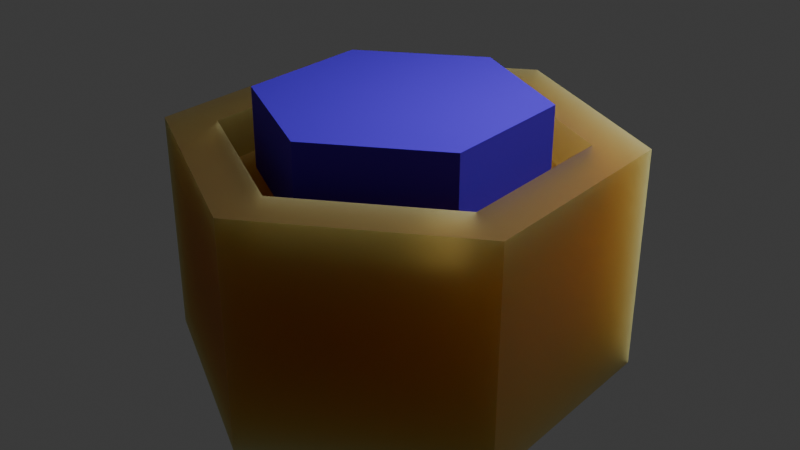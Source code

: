 # Source: ProtoTerrian_2_.blend  (saved by Blender 4.3.34; exported with 4.5.12 LTS)
import bpy
from mathutils import Matrix  # noqa: F401  (used for matrix-valued properties, if any)

bpy.ops.wm.read_factory_settings(use_empty=True)
scene = bpy.context.scene
scene.name = 'Scene'

# ---- collections
col_collection = bpy.data.collections.new('Collection'); scene.collection.children.link(col_collection)

# ---- materials (node trees are filled in below, after node groups)
mat_material_002 = bpy.data.materials.new('Material.002')
mat_water = bpy.data.materials.new('Water')
mat_forest = bpy.data.materials.new('Forest')
mat_plains = bpy.data.materials.new('Plains')
mat_badlands = bpy.data.materials.new('Badlands')
mat_mount = bpy.data.materials.new('Mount')
mat_coast = bpy.data.materials.new('Coast')

# ---- material node trees
mat_material_002.use_nodes = True; mat_material_002.node_tree.nodes.clear()
_N = mat_material_002.node_tree.nodes; _L = mat_material_002.node_tree.links
n0 = _N.new('ShaderNodeBsdfPrincipled'); n0.name = 'Principled BSDF'; n0.location = (10, 300)
n0.inputs[0].default_value = (0.2138, 0.1045, 0.01971, 1.0)
n0.inputs[1].default_value = 0.2992
n0.inputs[2].default_value = 0.8504
n0.inputs[8].default_value = 0.8
n0.inputs[9].default_value = (2.5, 1.0, 0.5)
n0.inputs[10].default_value = 4.0
n1 = _N.new('ShaderNodeOutputMaterial'); n1.name = 'Material Output'; n1.location = (300, 300)
_L.new(n0.outputs[0], n1.inputs[0])
n1.is_active_output = True
mat_water.use_nodes = True; mat_water.node_tree.nodes.clear()
_N = mat_water.node_tree.nodes; _L = mat_water.node_tree.links
n0 = _N.new('ShaderNodeBsdfPrincipled'); n0.name = 'Principled BSDF'; n0.location = (10, 300)
n0.inputs[0].default_value = (0.08362, 0.00328, 0.8007, 1.0)
n0.inputs[1].default_value = 0.3
n0.inputs[2].default_value = 0.8
n1 = _N.new('ShaderNodeOutputMaterial'); n1.name = 'Material Output'; n1.location = (300, 300)
_L.new(n0.outputs[0], n1.inputs[0])
n1.is_active_output = True
mat_forest.use_nodes = True; mat_forest.node_tree.nodes.clear()
_N = mat_forest.node_tree.nodes; _L = mat_forest.node_tree.links
n0 = _N.new('ShaderNodeBsdfPrincipled'); n0.name = 'Principled BSDF'; n0.location = (10, 300)
n0.inputs[0].default_value = (0.01929, 0.1969, 0.008507, 1.0)
n0.inputs[1].default_value = 0.3
n0.inputs[2].default_value = 0.8
n1 = _N.new('ShaderNodeOutputMaterial'); n1.name = 'Material Output'; n1.location = (300, 300)
_L.new(n0.outputs[0], n1.inputs[0])
n1.is_active_output = True
mat_plains.use_nodes = True; mat_plains.node_tree.nodes.clear()
_N = mat_plains.node_tree.nodes; _L = mat_plains.node_tree.links
n0 = _N.new('ShaderNodeBsdfPrincipled'); n0.name = 'Principled BSDF'; n0.location = (10, 300)
n0.inputs[0].default_value = (0.3187, 0.4076, 0.0324, 1.0)
n0.inputs[1].default_value = 0.3
n0.inputs[2].default_value = 0.8
n1 = _N.new('ShaderNodeOutputMaterial'); n1.name = 'Material Output'; n1.location = (300, 300)
_L.new(n0.outputs[0], n1.inputs[0])
n1.is_active_output = True
mat_badlands.use_nodes = True; mat_badlands.node_tree.nodes.clear()
_N = mat_badlands.node_tree.nodes; _L = mat_badlands.node_tree.links
n0 = _N.new('ShaderNodeBsdfPrincipled'); n0.name = 'Principled BSDF'; n0.location = (10, 300)
n0.inputs[0].default_value = (0.4982, 0.06326, 0.04497, 1.0)
n0.inputs[1].default_value = 0.3
n0.inputs[2].default_value = 0.8
n1 = _N.new('ShaderNodeOutputMaterial'); n1.name = 'Material Output'; n1.location = (300, 300)
_L.new(n0.outputs[0], n1.inputs[0])
n1.is_active_output = True
mat_mount.use_nodes = True; mat_mount.node_tree.nodes.clear()
_N = mat_mount.node_tree.nodes; _L = mat_mount.node_tree.links
n0 = _N.new('ShaderNodeBsdfPrincipled'); n0.name = 'Principled BSDF'; n0.location = (10, 300)
n0.inputs[0].default_value = (0.1294, 0.0968, 0.1504, 1.0)
n0.inputs[1].default_value = 0.3
n0.inputs[2].default_value = 0.8
n1 = _N.new('ShaderNodeOutputMaterial'); n1.name = 'Material Output'; n1.location = (300, 300)
_L.new(n0.outputs[0], n1.inputs[0])
n1.is_active_output = True
mat_coast.use_nodes = True; mat_coast.node_tree.nodes.clear()
_N = mat_coast.node_tree.nodes; _L = mat_coast.node_tree.links
n0 = _N.new('ShaderNodeBsdfPrincipled'); n0.name = 'Principled BSDF'; n0.location = (10, 300)
n0.inputs[0].default_value = (0.1505, 0.4113, 0.332, 1.0)
n0.inputs[1].default_value = 0.3
n0.inputs[2].default_value = 0.8
n1 = _N.new('ShaderNodeOutputMaterial'); n1.name = 'Material Output'; n1.location = (300, 300)
_L.new(n0.outputs[0], n1.inputs[0])
n1.is_active_output = True

# ---- world
world_world = bpy.data.worlds.new('World'); scene.world = world_world
world_world.use_nodes = True; world_world.node_tree.nodes.clear()
_N = world_world.node_tree.nodes; _L = world_world.node_tree.links
n0 = _N.new('ShaderNodeOutputWorld'); n0.name = 'World Output'; n0.location = (300, 300)
n1 = _N.new('ShaderNodeBackground'); n1.name = 'Background'; n1.location = (10, 300)
n1.inputs[0].default_value = (0.05088, 0.05088, 0.05088, 1.0)
_L.new(n1.outputs[0], n0.inputs[0])
n0.is_active_output = True
world_world.color = (0.05088, 0.05088, 0.05088)
world_world.sun_shadow_jitter_overblur = 0.0

# ---- lights
light_spot = bpy.data.lights.new('Spot', 'SPOT')
light_spot.energy = 1000.0
light_spot.shadow_soft_size = 1.83
light_spot.spot_size = 0.8407

# ---- meshes
me_cylinder = bpy.data.meshes.new('Cylinder')
me_cylinder.from_pydata([(0.0, 1.0, -0.5), (0.0, 0.7691, 0.5), (0.866, 0.5, -0.5), (0.666, 0.3845, 0.5), (0.866, -0.5, -0.5), (0.666, -0.3845, 0.5), (0.0, -1.0, -0.5), (0.0, -0.7691, 0.5), (-0.866, -0.5, -0.5), (-0.666, -0.3845, 0.5), (-0.866, 0.5, -0.5), (-0.666, 0.3845, 0.5), (0.866, 0.5, 0.5), (0.0, 1.0, 0.5), (0.866, -0.5, 0.5), (0.0, -1.0, 0.5), (-0.866, -0.5, 0.5), (-0.866, 0.5, 0.5), (0.666, 0.3845, 0.3), (0.0, 0.7691, 0.3), (0.666, -0.3845, 0.3), (0.0, -0.7691, 0.3), (-0.666, -0.3845, 0.3), (-0.666, 0.3845, 0.3)], [], [(0, 13, 12, 2), (2, 12, 14, 4), (4, 14, 15, 6), (6, 15, 16, 8), (7, 5, 20, 21), (8, 16, 17, 10), (10, 17, 13, 0), (0, 2, 4, 6, 8, 10), (1, 3, 12, 13), (3, 5, 14, 12), (5, 7, 15, 14), (7, 9, 16, 15), (9, 11, 17, 16), (11, 1, 13, 17), (18, 19, 23, 22, 21, 20), (3, 1, 19, 18), (1, 11, 23, 19), (9, 7, 21, 22), (5, 3, 18, 20), (11, 9, 22, 23)])
_uv = me_cylinder.uv_layers.new(name='UVMap')
_uv.uv.foreach_set('vector', [1.0, 0.5, 1.0, 1.0, 0.8333, 1.0, 0.8333, 0.5, 0.8333, 0.5, 0.8333, 1.0, 0.6667, 1.0, 0.6667, 0.5, 0.6667, 0.5, 0.6667, 1.0, 0.5, 1.0, 0.5, 0.5, 0.5, 0.5, 0.5, 1.0, 0.3333, 1.0, 0.3333, 0.5, 0.25, 0.06543, 0.4098, 0.1577, 0.4098, 0.1577, 0.25, 0.06543, 0.3333, 0.5, 0.3333, 1.0, 0.1667, 1.0, 0.1667, 0.5, 0.1667, 0.5, 0.1667, 1.0, -8.941e-08, 1.0, -8.941e-08, 0.5, 0.75, 0.49, 0.9578, 0.37, 0.9578, 0.13, 0.75, 0.01, 0.5422, 0.13, 0.5422, 0.37, 0.25, 0.4346, 0.4098, 0.3423, 0.4578, 0.37, 0.25, 0.49, 0.4098, 0.3423, 0.4098, 0.1577, 0.4578, 0.13, 0.4578, 0.37, 0.4098, 0.1577, 0.25, 0.06543, 0.25, 0.01, 0.4578, 0.13, 0.25, 0.06543, 0.09015, 0.1577, 0.04215, 0.13, 0.25, 0.01, 0.09015, 0.1577, 0.09015, 0.3423, 0.04215, 0.37, 0.04215, 0.13, 0.09015, 0.3423, 0.25, 0.4346, 0.25, 0.49, 0.04215, 0.37, 0.4098, 0.3423, 0.25, 0.4346, 0.09015, 0.3423, 0.09015, 0.1577, 0.25, 0.06543, 0.4098, 0.1577, 0.4098, 0.3423, 0.25, 0.4346, 0.25, 0.4346, 0.4098, 0.3423, 0.25, 0.4346, 0.09015, 0.3423, 0.09015, 0.3423, 0.25, 0.4346, 0.09015, 0.1577, 0.25, 0.06543, 0.25, 0.06543, 0.09015, 0.1577, 0.4098, 0.1577, 0.4098, 0.3423, 0.4098, 0.3423, 0.4098, 0.1577, 0.09015, 0.3423, 0.09015, 0.1577, 0.09015, 0.1577, 0.09015, 0.3423])
me_cylinder.materials.append(mat_material_002)
me_cylinder.update()
me_cylinder_001 = bpy.data.meshes.new('Cylinder.001')
me_cylinder_001.from_pydata([(0.666, 0.3845, 0.3), (0.0, 0.7691, 0.3), (0.666, -0.3845, 0.3), (0.0, -0.7691, 0.3), (-0.666, -0.3845, 0.3), (-0.666, 0.3845, 0.3), (0.666, 0.3845, 0.7), (-3.879e-09, 0.7691, 0.7), (0.666, -0.3845, 0.7), (-3.879e-09, -0.7691, 0.7), (-0.666, -0.3845, 0.7), (-0.666, 0.3845, 0.7), (0.666, 0.3845, 0.825), (9.697e-10, 0.7691, 0.825), (0.666, -0.3845, 0.825), (9.697e-10, -0.7691, 0.825), (-0.666, -0.3845, 0.825), (-0.666, 0.3845, 0.825)], [], [(0, 2, 3, 4, 5, 1), (11, 10, 16, 17), (4, 3, 9, 10), (2, 0, 6, 8), (5, 4, 10, 11), (3, 2, 8, 9), (0, 1, 7, 6), (1, 5, 11, 7), (12, 13, 17, 16, 15, 14), (9, 8, 14, 15), (6, 7, 13, 12), (7, 11, 17, 13), (10, 9, 15, 16), (8, 6, 12, 14)])
_uv = me_cylinder_001.uv_layers.new(name='UVMap')
_uv.uv.foreach_set('vector', [0.4098, 0.3423, 0.4098, 0.1577, 0.25, 0.06543, 0.09015, 0.1577, 0.09015, 0.3423, 0.25, 0.4346, 0.09015, 0.3423, 0.09015, 0.1577, 0.09015, 0.1577, 0.09015, 0.3423, 0.09015, 0.1577, 0.25, 0.06543, 0.25, 0.06543, 0.09015, 0.1577, 0.4098, 0.1577, 0.4098, 0.3423, 0.4098, 0.3423, 0.4098, 0.1577, 0.09015, 0.3423, 0.09015, 0.1577, 0.09015, 0.1577, 0.09015, 0.3423, 0.25, 0.06543, 0.4098, 0.1577, 0.4098, 0.1577, 0.25, 0.06543, 0.4098, 0.3423, 0.25, 0.4346, 0.25, 0.4346, 0.4098, 0.3423, 0.25, 0.4346, 0.09015, 0.3423, 0.09015, 0.3423, 0.25, 0.4346, 0.4098, 0.3423, 0.25, 0.4346, 0.09015, 0.3423, 0.09015, 0.1577, 0.25, 0.06543, 0.4098, 0.1577, 0.25, 0.06543, 0.4098, 0.1577, 0.4098, 0.1577, 0.25, 0.06543, 0.4098, 0.3423, 0.25, 0.4346, 0.25, 0.4346, 0.4098, 0.3423, 0.25, 0.4346, 0.09015, 0.3423, 0.09015, 0.3423, 0.25, 0.4346, 0.09015, 0.1577, 0.25, 0.06543, 0.25, 0.06543, 0.09015, 0.1577, 0.4098, 0.1577, 0.4098, 0.3423, 0.4098, 0.3423, 0.4098, 0.1577])
me_cylinder_001.materials.append(mat_water)
me_cylinder_001.materials.append(mat_forest)
me_cylinder_001.materials.append(mat_plains)
me_cylinder_001.materials.append(mat_badlands)
me_cylinder_001.materials.append(mat_mount)
me_cylinder_001.materials.append(mat_coast)
me_cylinder_001.update()

# ---- objects
ob_cylinder = bpy.data.objects.new('Cylinder', me_cylinder)
ob_cylinder_001 = bpy.data.objects.new('Cylinder.001', me_cylinder_001)
ob_spot = bpy.data.objects.new('Spot', light_spot)

# ---- transforms, parenting, visibility, modifiers, constraints
ob_cylinder.location = (0.0, 0.0, 0.5)
ob_cylinder_001.location = (0.0, 0.0, 0.5)
ob_cylinder_001.scale = (0.8, 0.8, 0.8)
ob_spot.location = (1.29, 1.947, 3.736)
ob_spot.rotation_euler = (-0.5683, 0.1677, -0.01477)

# ---- collection membership
col_collection.objects.link(ob_cylinder)
col_collection.objects.link(ob_cylinder_001)
col_collection.objects.link(ob_spot)

# ---- scene / render settings (as saved in the file)
scene.frame_start = 1; scene.frame_end = 250; scene.frame_set(16)
scene.render.engine = 'BLENDER_EEVEE_NEXT'
bpy.context.view_layer.update()

# ---- added for rendering (the .blend has no active camera): camera
cam_auto = bpy.data.cameras.new('AutoCamera')
cam_auto.lens = 50.0
cam_auto.sensor_width = 36.0
cam_auto.clip_end = 1000.0
ob_auto_camera = bpy.data.objects.new('AutoCamera', cam_auto)
scene.collection.objects.link(ob_auto_camera)
ob_auto_camera.location = (2.67286, -3.20743, 2.71829)
ob_auto_camera.rotation_euler = (1.09748, -7.21219e-08, 0.694738)
scene.camera = ob_auto_camera
bpy.context.view_layer.update()
